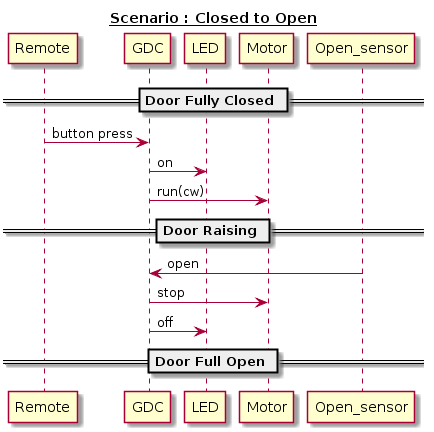

The diagram above was rendered by PlantUML. Its source (embedded in the PNG):
@startuml
title __Scenario : Closed to Open__
 
== Door Fully Closed ==
Remote -> GDC : button press
GDC -> LED : on
GDC -> Motor : run(cw)
== Door Raising ==
GDC <- Open_sensor : open
GDC -> Motor : stop
GDC -> LED : off
== Door Full Open ==
@enduml